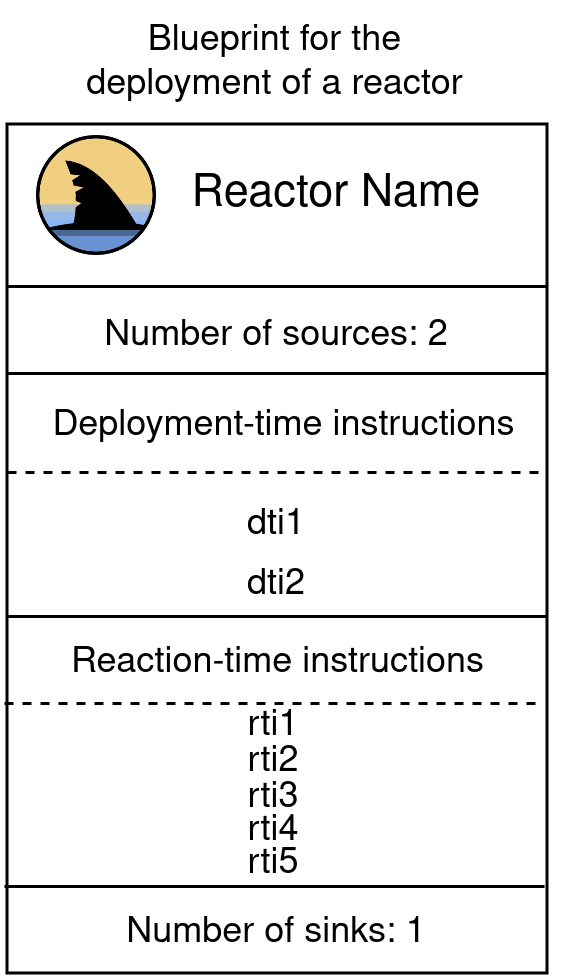

The diagram above was exported from draw.io. Its source (the exported page's mxGraphModel, read from the mxfile embedded in the PNG):
<mxGraphModel dx="1050" dy="559" grid="1" gridSize="10" guides="1" tooltips="1" connect="1" arrows="1" fold="1" page="1" pageScale="1" pageWidth="850" pageHeight="1100" math="0" shadow="0">
  <root>
    <mxCell id="0" />
    <mxCell id="1" parent="0" />
    <mxCell id="dv1p76Y_VaUTGWlZhiRW-24" value="" style="shape=image;verticalLabelPosition=bottom;labelBackgroundColor=default;verticalAlign=top;aspect=fixed;imageAspect=0;image=data:image/png,(base64 omitted: 17740 chars);" parent="1" vertex="1">
      <mxGeometry x="80" y="200" width="40" height="40" as="geometry" />
    </mxCell>
    <mxCell id="dv1p76Y_VaUTGWlZhiRW-74" value="" style="rounded=0;whiteSpace=wrap;html=1;fillColor=none;" parent="1" vertex="1">
      <mxGeometry x="70" y="196" width="180" height="283" as="geometry" />
    </mxCell>
    <mxCell id="dv1p76Y_VaUTGWlZhiRW-75" value="&lt;font style=&quot;font-size: 15px;&quot;&gt;Reactor Name&lt;/font&gt;" style="text;html=1;align=center;verticalAlign=middle;whiteSpace=wrap;rounded=0;fillColor=none;strokeColor=none;" parent="1" vertex="1">
      <mxGeometry x="100" y="200" width="160" height="40" as="geometry" />
    </mxCell>
    <mxCell id="dv1p76Y_VaUTGWlZhiRW-76" value="" style="endArrow=none;html=1;rounded=0;endSize=6;" parent="1" edge="1">
      <mxGeometry width="50" height="50" relative="1" as="geometry">
        <mxPoint x="70" y="250" as="sourcePoint" />
        <mxPoint x="250" y="250" as="targetPoint" />
      </mxGeometry>
    </mxCell>
    <mxCell id="dv1p76Y_VaUTGWlZhiRW-77" value="Number of sources: 2" style="text;html=1;align=center;verticalAlign=middle;whiteSpace=wrap;rounded=0;" parent="1" vertex="1">
      <mxGeometry x="95" y="252" width="130" height="30" as="geometry" />
    </mxCell>
    <mxCell id="dv1p76Y_VaUTGWlZhiRW-78" value="Deployment-time instructions" style="text;html=1;align=center;verticalAlign=middle;whiteSpace=wrap;rounded=0;" parent="1" vertex="1">
      <mxGeometry x="75" y="282" width="175" height="30" as="geometry" />
    </mxCell>
    <mxCell id="dv1p76Y_VaUTGWlZhiRW-79" value="" style="endArrow=none;html=1;rounded=0;endSize=6;" parent="1" edge="1">
      <mxGeometry width="50" height="50" relative="1" as="geometry">
        <mxPoint x="70" y="279" as="sourcePoint" />
        <mxPoint x="250" y="279" as="targetPoint" />
      </mxGeometry>
    </mxCell>
    <mxCell id="dv1p76Y_VaUTGWlZhiRW-80" value="" style="endArrow=none;html=1;rounded=0;endSize=6;" parent="1" edge="1">
      <mxGeometry width="50" height="50" relative="1" as="geometry">
        <mxPoint x="70" y="360" as="sourcePoint" />
        <mxPoint x="250" y="360" as="targetPoint" />
      </mxGeometry>
    </mxCell>
    <mxCell id="dv1p76Y_VaUTGWlZhiRW-81" value="dti1" style="text;html=1;align=center;verticalAlign=middle;whiteSpace=wrap;rounded=0;" parent="1" vertex="1">
      <mxGeometry x="130" y="315" width="60" height="30" as="geometry" />
    </mxCell>
    <mxCell id="dv1p76Y_VaUTGWlZhiRW-82" value="dti2" style="text;html=1;align=center;verticalAlign=middle;whiteSpace=wrap;rounded=0;" parent="1" vertex="1">
      <mxGeometry x="130" y="335" width="60" height="30" as="geometry" />
    </mxCell>
    <mxCell id="dv1p76Y_VaUTGWlZhiRW-83" value="" style="endArrow=none;dashed=1;html=1;rounded=0;" parent="1" edge="1">
      <mxGeometry width="50" height="50" relative="1" as="geometry">
        <mxPoint x="70" y="312" as="sourcePoint" />
        <mxPoint x="250" y="312" as="targetPoint" />
      </mxGeometry>
    </mxCell>
    <mxCell id="dv1p76Y_VaUTGWlZhiRW-84" value="Reaction-time instructions" style="text;html=1;align=center;verticalAlign=middle;whiteSpace=wrap;rounded=0;" parent="1" vertex="1">
      <mxGeometry x="72.5" y="361" width="175" height="30" as="geometry" />
    </mxCell>
    <mxCell id="dv1p76Y_VaUTGWlZhiRW-85" value="" style="endArrow=none;html=1;rounded=0;endSize=6;" parent="1" edge="1">
      <mxGeometry width="50" height="50" relative="1" as="geometry">
        <mxPoint x="69" y="450" as="sourcePoint" />
        <mxPoint x="249" y="450" as="targetPoint" />
      </mxGeometry>
    </mxCell>
    <mxCell id="dv1p76Y_VaUTGWlZhiRW-86" value="rti1" style="text;html=1;align=center;verticalAlign=middle;whiteSpace=wrap;rounded=0;" parent="1" vertex="1">
      <mxGeometry x="129" y="382" width="60" height="30" as="geometry" />
    </mxCell>
    <mxCell id="dv1p76Y_VaUTGWlZhiRW-87" value="rti2" style="text;html=1;align=center;verticalAlign=middle;whiteSpace=wrap;rounded=0;" parent="1" vertex="1">
      <mxGeometry x="129" y="394" width="60" height="30" as="geometry" />
    </mxCell>
    <mxCell id="dv1p76Y_VaUTGWlZhiRW-88" value="" style="endArrow=none;dashed=1;html=1;rounded=0;" parent="1" edge="1">
      <mxGeometry width="50" height="50" relative="1" as="geometry">
        <mxPoint x="69" y="389" as="sourcePoint" />
        <mxPoint x="249" y="389" as="targetPoint" />
      </mxGeometry>
    </mxCell>
    <mxCell id="dv1p76Y_VaUTGWlZhiRW-89" value="&lt;div&gt;rti5&lt;/div&gt;" style="text;html=1;align=center;verticalAlign=middle;whiteSpace=wrap;rounded=0;" parent="1" vertex="1">
      <mxGeometry x="129" y="428" width="60" height="30" as="geometry" />
    </mxCell>
    <mxCell id="dv1p76Y_VaUTGWlZhiRW-90" value="rti3" style="text;html=1;align=center;verticalAlign=middle;whiteSpace=wrap;rounded=0;" parent="1" vertex="1">
      <mxGeometry x="129" y="406" width="60" height="30" as="geometry" />
    </mxCell>
    <mxCell id="dv1p76Y_VaUTGWlZhiRW-91" value="rti4" style="text;html=1;align=center;verticalAlign=middle;whiteSpace=wrap;rounded=0;" parent="1" vertex="1">
      <mxGeometry x="129" y="417" width="60" height="30" as="geometry" />
    </mxCell>
    <mxCell id="dv1p76Y_VaUTGWlZhiRW-93" value="Number of sinks: 1" style="text;html=1;align=center;verticalAlign=middle;whiteSpace=wrap;rounded=0;" parent="1" vertex="1">
      <mxGeometry x="95" y="451" width="130" height="30" as="geometry" />
    </mxCell>
    <mxCell id="dv1p76Y_VaUTGWlZhiRW-94" value="Blueprint for the &lt;br&gt;deployment of a reactor" style="text;html=1;align=center;verticalAlign=middle;whiteSpace=wrap;rounded=0;" parent="1" vertex="1">
      <mxGeometry x="67.75" y="155" width="182.5" height="41" as="geometry" />
    </mxCell>
  </root>
</mxGraphModel>